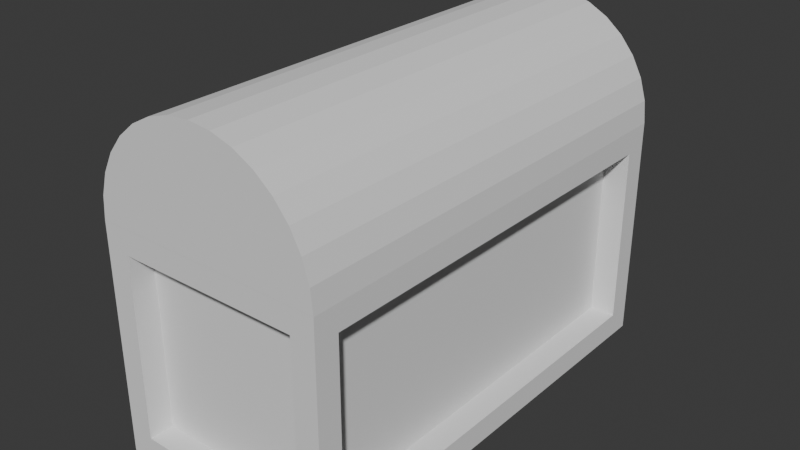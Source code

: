 # Source: Cofre.blend  (saved by Blender 4.3.32; exported with 4.5.12 LTS)
import bpy
from mathutils import Matrix  # noqa: F401  (used for matrix-valued properties, if any)

bpy.ops.wm.read_factory_settings(use_empty=True)
scene = bpy.context.scene
scene.name = 'Scene'

# ---- collections
col_collection = bpy.data.collections.new('Collection'); scene.collection.children.link(col_collection)

# ---- world
world_world = bpy.data.worlds.new('World'); scene.world = world_world
world_world.use_nodes = True; world_world.node_tree.nodes.clear()
_N = world_world.node_tree.nodes; _L = world_world.node_tree.links
n0 = _N.new('ShaderNodeOutputWorld'); n0.name = 'World Output'; n0.location = (300, 300)
n1 = _N.new('ShaderNodeBackground'); n1.name = 'Background'; n1.location = (10, 300)
n1.inputs[0].default_value = (0.05088, 0.05088, 0.05088, 1.0)
_L.new(n1.outputs[0], n0.inputs[0])
n0.is_active_output = True
world_world.color = (0.05088, 0.05088, 0.05088)
world_world.sun_shadow_jitter_overblur = 0.0

# ---- meshes
me_cube_001 = bpy.data.meshes.new('Cube.001')
me_cube_001.from_pydata([(-1.0, -2.0, -1.0), (-0.7555, -1.755, 1.0), (-1.0, 2.0, -1.0), (-0.7555, 1.755, 1.0), (1.0, -2.0, -1.0), (0.7555, -1.755, 1.0), (1.0, 2.0, -1.0), (0.7555, 1.755, 1.0), (-1.0, -2.0, 1.0), (-1.0, 2.0, 1.0), (1.0, 2.0, 1.0), (1.0, -2.0, 1.0), (-1.0, -2.0, 1.0), (-1.0, 2.0, 1.0), (1.0, 2.0, 1.0), (1.0, -2.0, 1.0), (-0.7555, -1.755, -0.7967), (-0.7555, 1.755, -0.7967), (0.7555, 1.755, -0.7967), (0.7555, -1.755, -0.7967), (-1.0, -1.789, -0.7887), (-1.0, -1.789, 0.7887), (-1.0, 1.789, 0.7887), (-1.0, 1.789, -0.7887), (-0.7887, 2.0, -0.7887), (-0.7887, 2.0, 0.7887), (0.7887, 2.0, 0.7887), (0.7887, 2.0, -0.7887), (1.0, 1.789, -0.7887), (1.0, 1.789, 0.7887), (1.0, -1.789, 0.7887), (1.0, -1.789, -0.7887), (0.7887, -2.0, -0.7887), (0.7887, -2.0, 0.7887), (-0.7887, -2.0, 0.7887), (-0.7887, -2.0, -0.7887), (-0.7866, -1.789, -0.7887), (-0.7866, -1.789, 0.7887), (-0.7866, 1.789, -0.7887), (-0.7866, 1.789, 0.7887), (0.7785, 1.789, 0.7887), (0.7785, 1.789, -0.7887), (0.7785, -1.789, -0.7887), (0.7785, -1.789, 0.7887), (-0.7887, 1.783, 0.7887), (-0.7887, 1.783, -0.7887), (0.7887, 1.783, -0.7887), (0.7887, 1.783, 0.7887), (0.7887, -1.79, 0.7887), (0.7887, -1.79, -0.7887), (-0.7887, -1.79, -0.7887), (-0.7887, -1.79, 0.7887)], [], [(21, 22, 39, 37), (25, 26, 47, 44), (30, 31, 42, 43), (33, 34, 51, 48), (2, 6, 4, 0), (5, 7, 18, 19), (12, 13, 9, 8), (13, 14, 10, 9), (14, 15, 11, 10), (15, 12, 8, 11), (1, 3, 13, 12), (3, 7, 14, 13), (7, 5, 15, 14), (5, 1, 12, 15), (18, 17, 16, 19), (3, 1, 16, 17), (1, 5, 19, 16), (7, 3, 17, 18), (0, 8, 21, 20), (8, 9, 22, 21), (9, 2, 23, 22), (2, 0, 20, 23), (2, 9, 25, 24), (9, 10, 26, 25), (10, 6, 27, 26), (6, 2, 24, 27), (6, 10, 29, 28), (10, 11, 30, 29), (11, 4, 31, 30), (4, 6, 28, 31), (4, 11, 33, 32), (11, 8, 34, 33), (8, 0, 35, 34), (0, 4, 32, 35), (36, 37, 39, 38), (20, 21, 37, 36), (22, 23, 38, 39), (23, 20, 36, 38), (41, 40, 43, 42), (31, 28, 41, 42), (29, 30, 43, 40), (28, 29, 40, 41), (45, 44, 47, 46), (24, 25, 44, 45), (26, 27, 46, 47), (27, 24, 45, 46), (49, 48, 51, 50), (32, 33, 48, 49), (34, 35, 50, 51), (35, 32, 49, 50)])
_uv = me_cube_001.uv_layers.new(name='UVMap')
_uv.uv.foreach_set('vector', [0.5986, 0.01321, 0.5986, 0.2368, 0.5986, 0.2368, 0.5986, 0.01321, 0.5986, 0.2764, 0.5986, 0.4736, 0.5986, 0.4736, 0.5986, 0.2764, 0.5986, 0.7368, 0.4014, 0.7368, 0.4014, 0.7368, 0.5986, 0.7368, 0.5986, 0.7764, 0.5986, 0.9736, 0.5986, 0.9736, 0.5986, 0.7764, 0.125, 0.5, 0.375, 0.5, 0.375, 0.75, 0.125, 0.75, 0.6556, 0.7347, 0.6556, 0.5153, 0.6556, 0.5153, 0.6556, 0.7347, 0.875, 0.75, 0.875, 0.5, 0.875, 0.5, 0.875, 0.75, 0.875, 0.5, 0.625, 0.5, 0.625, 0.5, 0.875, 0.5, 0.625, 0.5, 0.625, 0.75, 0.625, 0.75, 0.625, 0.5, 0.625, 0.75, 0.875, 0.75, 0.875, 0.75, 0.625, 0.75, 0.8444, 0.7347, 0.8444, 0.5153, 0.875, 0.5, 0.875, 0.75, 0.8444, 0.5153, 0.6556, 0.5153, 0.625, 0.5, 0.875, 0.5, 0.6556, 0.5153, 0.6556, 0.7347, 0.625, 0.75, 0.625, 0.5, 0.6556, 0.7347, 0.8444, 0.7347, 0.875, 0.75, 0.625, 0.75, 0.6556, 0.5153, 0.8444, 0.5153, 0.8444, 0.7347, 0.6556, 0.7347, 0.8444, 0.5153, 0.8444, 0.7347, 0.8444, 0.7347, 0.8444, 0.5153, 0.8444, 0.7347, 0.6556, 0.7347, 0.6556, 0.7347, 0.8444, 0.7347, 0.6556, 0.5153, 0.8444, 0.5153, 0.8444, 0.5153, 0.6556, 0.5153, 0.375, 0.0, 0.625, 0.0, 0.5986, 0.01321, 0.4014, 0.01321, 0.625, 0.0, 0.625, 0.25, 0.5986, 0.2368, 0.5986, 0.01321, 0.625, 0.25, 0.375, 0.25, 0.4014, 0.2368, 0.5986, 0.2368, 0.375, 0.25, 0.375, 0.0, 0.4014, 0.01321, 0.4014, 0.2368, 0.375, 0.25, 0.625, 0.25, 0.5986, 0.2764, 0.4014, 0.2764, 0.625, 0.25, 0.625, 0.5, 0.5986, 0.4736, 0.5986, 0.2764, 0.625, 0.5, 0.375, 0.5, 0.4014, 0.4736, 0.5986, 0.4736, 0.375, 0.5, 0.375, 0.25, 0.4014, 0.2764, 0.4014, 0.4736, 0.375, 0.5, 0.625, 0.5, 0.5986, 0.5132, 0.4014, 0.5132, 0.625, 0.5, 0.625, 0.75, 0.5986, 0.7368, 0.5986, 0.5132, 0.625, 0.75, 0.375, 0.75, 0.4014, 0.7368, 0.5986, 0.7368, 0.375, 0.75, 0.375, 0.5, 0.4014, 0.5132, 0.4014, 0.7368, 0.375, 0.75, 0.625, 0.75, 0.5986, 0.7764, 0.4014, 0.7764, 0.625, 0.75, 0.625, 1.0, 0.5986, 0.9736, 0.5986, 0.7764, 0.625, 1.0, 0.375, 1.0, 0.4014, 0.9736, 0.5986, 0.9736, 0.375, 1.0, 0.375, 0.75, 0.4014, 0.7764, 0.4014, 0.9736, 0.4014, 0.01321, 0.5986, 0.01321, 0.5986, 0.2368, 0.4014, 0.2368, 0.4014, 0.01321, 0.5986, 0.01321, 0.5986, 0.01321, 0.4014, 0.01321, 0.5986, 0.2368, 0.4014, 0.2368, 0.4014, 0.2368, 0.5986, 0.2368, 0.4014, 0.2368, 0.4014, 0.01321, 0.4014, 0.01321, 0.4014, 0.2368, 0.4014, 0.5132, 0.5986, 0.5132, 0.5986, 0.7368, 0.4014, 0.7368, 0.4014, 0.7368, 0.4014, 0.5132, 0.4014, 0.5132, 0.4014, 0.7368, 0.5986, 0.5132, 0.5986, 0.7368, 0.5986, 0.7368, 0.5986, 0.5132, 0.4014, 0.5132, 0.5986, 0.5132, 0.5986, 0.5132, 0.4014, 0.5132, 0.4014, 0.2764, 0.5986, 0.2764, 0.5986, 0.4736, 0.4014, 0.4736, 0.4014, 0.2764, 0.5986, 0.2764, 0.5986, 0.2764, 0.4014, 0.2764, 0.5986, 0.4736, 0.4014, 0.4736, 0.4014, 0.4736, 0.5986, 0.4736, 0.4014, 0.4736, 0.4014, 0.2764, 0.4014, 0.2764, 0.4014, 0.4736, 0.4014, 0.7764, 0.5986, 0.7764, 0.5986, 0.9736, 0.4014, 0.9736, 0.4014, 0.7764, 0.5986, 0.7764, 0.5986, 0.7764, 0.4014, 0.7764, 0.5986, 0.9736, 0.4014, 0.9736, 0.4014, 0.9736, 0.5986, 0.9736, 0.4014, 0.9736, 0.4014, 0.7764, 0.4014, 0.7764, 0.4014, 0.9736])
me_cube_001.update()
me_cylinder = bpy.data.meshes.new('Cylinder')
me_cylinder.from_pydata([(0.0, 1.0, -1.0), (0.0, 1.0, 1.0), (0.1951, 0.9808, -1.0), (0.1951, 0.9808, 1.0), (0.3827, 0.9239, -1.0), (0.3827, 0.9239, 1.0), (0.5556, 0.8315, -1.0), (0.5556, 0.8315, 1.0), (0.7071, 0.7071, -1.0), (0.7071, 0.7071, 1.0), (0.8315, 0.5556, -1.0), (0.8315, 0.5556, 1.0), (0.9239, 0.3827, -1.0), (0.9239, 0.3827, 1.0), (0.9808, 0.1951, -1.0), (0.9808, 0.1951, 1.0), (1.0, 0.0, -1.0), (1.0, 0.0, 1.0), (-1.0, 0.0, -1.0), (-1.0, 0.0, 1.0), (-0.9808, 0.1951, -1.0), (-0.9808, 0.1951, 1.0), (-0.9239, 0.3827, -1.0), (-0.9239, 0.3827, 1.0), (-0.8315, 0.5556, -1.0), (-0.8315, 0.5556, 1.0), (-0.7071, 0.7071, -1.0), (-0.7071, 0.7071, 1.0), (-0.5556, 0.8315, -1.0), (-0.5556, 0.8315, 1.0), (-0.3827, 0.9239, -1.0), (-0.3827, 0.9239, 1.0), (-0.1951, 0.9808, -1.0), (-0.1951, 0.9808, 1.0)], [], [(0, 1, 3, 2), (2, 3, 5, 4), (4, 5, 7, 6), (6, 7, 9, 8), (8, 9, 11, 10), (10, 11, 13, 12), (12, 13, 15, 14), (14, 15, 17, 16), (16, 17, 19, 18), (18, 19, 21, 20), (20, 21, 23, 22), (22, 23, 25, 24), (24, 25, 27, 26), (26, 27, 29, 28), (28, 29, 31, 30), (3, 1, 33, 31, 29, 27, 25, 23, 21, 19, 17, 15, 13, 11, 9, 7, 5), (30, 31, 33, 32), (32, 33, 1, 0), (0, 2, 4, 6, 8, 10, 12, 14, 16, 18, 20, 22, 24, 26, 28, 30, 32)])
_uv = me_cylinder.uv_layers.new(name='UVMap')
_uv.uv.foreach_set('vector', [1.0, 0.5, 1.0, 1.0, 0.9688, 1.0, 0.9688, 0.5, 0.9688, 0.5, 0.9688, 1.0, 0.9375, 1.0, 0.9375, 0.5, 0.9375, 0.5, 0.9375, 1.0, 0.9062, 1.0, 0.9062, 0.5, 0.9062, 0.5, 0.9062, 1.0, 0.875, 1.0, 0.875, 0.5, 0.875, 0.5, 0.875, 1.0, 0.8438, 1.0, 0.8438, 0.5, 0.8438, 0.5, 0.8438, 1.0, 0.8125, 1.0, 0.8125, 0.5, 0.8125, 0.5, 0.8125, 1.0, 0.7812, 1.0, 0.7812, 0.5, 0.7812, 0.5, 0.7812, 1.0, 0.75, 1.0, 0.75, 0.5, 0.99, 0.25, 0.49, 0.25, 0.25, 1.0, 0.51, 0.25, 0.25, 0.5, 0.25, 1.0, 0.2188, 1.0, 0.2188, 0.5, 0.2188, 0.5, 0.2188, 1.0, 0.1875, 1.0, 0.1875, 0.5, 0.1875, 0.5, 0.1875, 1.0, 0.1562, 1.0, 0.1562, 0.5, 0.1562, 0.5, 0.1562, 1.0, 0.125, 1.0, 0.125, 0.5, 0.125, 0.5, 0.125, 1.0, 0.09375, 1.0, 0.09375, 0.5, 0.09375, 0.5, 0.09375, 1.0, 0.0625, 1.0, 0.0625, 0.5, 0.2968, 0.4854, 0.25, 0.49, 0.2032, 0.4854, 0.1582, 0.4717, 0.1167, 0.4496, 0.08029, 0.4197, 0.05045, 0.3833, 0.02827, 0.3418, 0.01461, 0.2968, 0.01, 0.25, 0.49, 0.25, 0.4854, 0.2968, 0.4717, 0.3418, 0.4496, 0.3833, 0.4197, 0.4197, 0.3833, 0.4496, 0.3418, 0.4717, 0.0625, 0.5, 0.0625, 1.0, 0.03125, 1.0, 0.03125, 0.5, 0.03125, 0.5, 0.03125, 1.0, 0.0, 1.0, 0.0, 0.5, 0.75, 0.49, 0.7968, 0.4854, 0.8418, 0.4717, 0.8833, 0.4496, 0.9197, 0.4197, 0.9496, 0.3833, 0.9717, 0.3418, 0.9854, 0.2968, 0.99, 0.25, 0.51, 0.25, 0.5146, 0.2968, 0.5283, 0.3418, 0.5504, 0.3833, 0.5803, 0.4197, 0.6167, 0.4496, 0.6582, 0.4717, 0.7032, 0.4854])
me_cylinder.update()

# ---- objects
ob_cube = bpy.data.objects.new('Cube', me_cube_001)
ob_cylinder = bpy.data.objects.new('Cylinder', me_cylinder)

# ---- transforms, parenting, visibility, modifiers, constraints
ob_cube.location = (0.0, 0.0, 0.0)
ob_cylinder.location = (0.0, 0.0, 1.0)
ob_cylinder.rotation_euler = (1.571, -0.0, 0.0)
ob_cylinder.scale = (1.0, 1.0, 2.0)

# ---- collection membership
col_collection.objects.link(ob_cube)
col_collection.objects.link(ob_cylinder)

# ---- scene / render settings (as saved in the file)
scene.frame_start = 1; scene.frame_end = 250; scene.frame_set(0)
scene.render.engine = 'BLENDER_EEVEE_NEXT'
bpy.context.view_layer.update()

# ---- added for rendering (the .blend has no active camera and no usable light): camera, sun
cam_auto = bpy.data.cameras.new('AutoCamera')
cam_auto.lens = 50.0
cam_auto.sensor_width = 36.0
cam_auto.clip_end = 1000.0
ob_auto_camera = bpy.data.objects.new('AutoCamera', cam_auto)
scene.collection.objects.link(ob_auto_camera)
ob_auto_camera.location = (4.98249, -5.97898, 4.48599)
ob_auto_camera.rotation_euler = (1.09748, -7.21219e-08, 0.694738)
scene.camera = ob_auto_camera
light_auto_sun = bpy.data.lights.new('AutoSun', 'SUN')
light_auto_sun.energy = 3.0
light_auto_sun.angle = 0.0523599
ob_auto_sun = bpy.data.objects.new('AutoSun', light_auto_sun)
scene.collection.objects.link(ob_auto_sun)
ob_auto_sun.rotation_euler = (0.872665, 0.174533, 0.523599)
bpy.context.view_layer.update()

